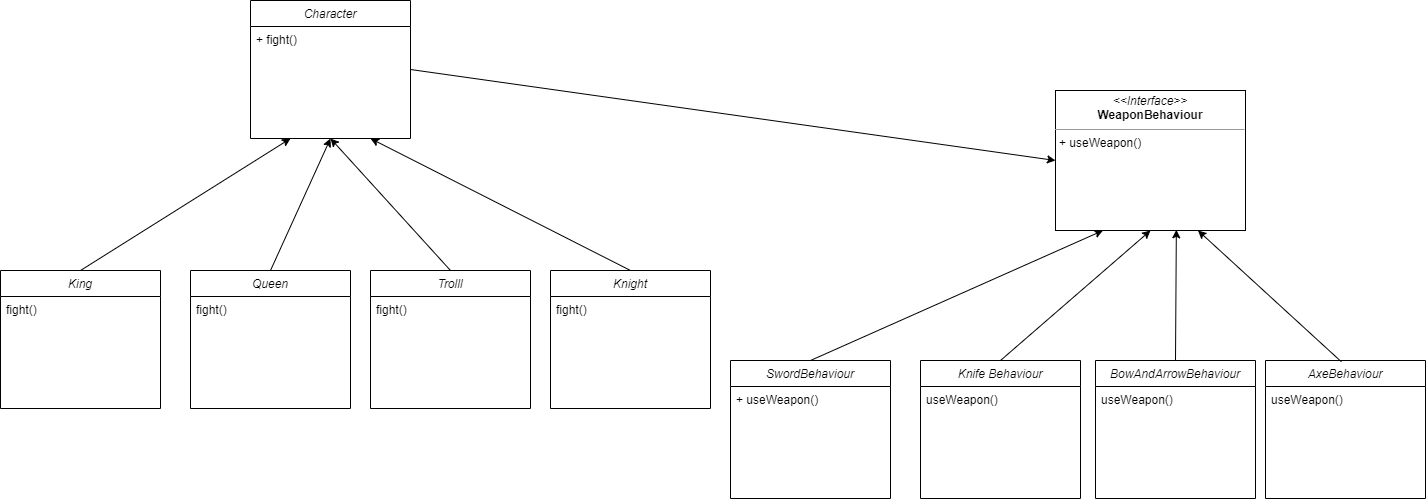

The diagram above was exported from draw.io. Its source (the exported page's mxGraphModel, read from the mxfile embedded in the PNG):
<mxGraphModel dx="4408" dy="3460" grid="1" gridSize="10" guides="1" tooltips="1" connect="1" arrows="1" fold="1" page="1" pageScale="1" pageWidth="827" pageHeight="1169" math="0" shadow="0">
  <root>
    <mxCell id="0" />
    <mxCell id="1" parent="0" />
    <mxCell id="2" value="Character" style="swimlane;fontStyle=2;align=center;verticalAlign=top;childLayout=stackLayout;horizontal=1;startSize=26;horizontalStack=0;resizeParent=1;resizeLast=0;collapsible=1;marginBottom=0;rounded=0;shadow=0;strokeWidth=1;" vertex="1" parent="1">
      <mxGeometry x="280" y="60" width="160" height="138" as="geometry">
        <mxRectangle x="230" y="140" width="160" height="26" as="alternateBounds" />
      </mxGeometry>
    </mxCell>
    <mxCell id="3" value="+ fight()" style="text;align=left;verticalAlign=top;spacingLeft=4;spacingRight=4;overflow=hidden;rotatable=0;points=[[0,0.5],[1,0.5]];portConstraint=eastwest;rounded=0;shadow=0;html=0;" vertex="1" parent="2">
      <mxGeometry y="26" width="160" height="26" as="geometry" />
    </mxCell>
    <mxCell id="4" value="King" style="swimlane;fontStyle=2;align=center;verticalAlign=top;childLayout=stackLayout;horizontal=1;startSize=26;horizontalStack=0;resizeParent=1;resizeLast=0;collapsible=1;marginBottom=0;rounded=0;shadow=0;strokeWidth=1;" vertex="1" parent="1">
      <mxGeometry x="30" y="330" width="160" height="138" as="geometry">
        <mxRectangle x="230" y="140" width="160" height="26" as="alternateBounds" />
      </mxGeometry>
    </mxCell>
    <mxCell id="5" value="fight()" style="text;align=left;verticalAlign=top;spacingLeft=4;spacingRight=4;overflow=hidden;rotatable=0;points=[[0,0.5],[1,0.5]];portConstraint=eastwest;rounded=0;shadow=0;html=0;" vertex="1" parent="4">
      <mxGeometry y="26" width="160" height="26" as="geometry" />
    </mxCell>
    <mxCell id="6" value="Queen" style="swimlane;fontStyle=2;align=center;verticalAlign=top;childLayout=stackLayout;horizontal=1;startSize=26;horizontalStack=0;resizeParent=1;resizeLast=0;collapsible=1;marginBottom=0;rounded=0;shadow=0;strokeWidth=1;" vertex="1" parent="1">
      <mxGeometry x="220" y="330" width="160" height="138" as="geometry">
        <mxRectangle x="230" y="140" width="160" height="26" as="alternateBounds" />
      </mxGeometry>
    </mxCell>
    <mxCell id="7" value="fight()" style="text;align=left;verticalAlign=top;spacingLeft=4;spacingRight=4;overflow=hidden;rotatable=0;points=[[0,0.5],[1,0.5]];portConstraint=eastwest;rounded=0;shadow=0;html=0;" vertex="1" parent="6">
      <mxGeometry y="26" width="160" height="26" as="geometry" />
    </mxCell>
    <mxCell id="8" value="Trolll" style="swimlane;fontStyle=2;align=center;verticalAlign=top;childLayout=stackLayout;horizontal=1;startSize=26;horizontalStack=0;resizeParent=1;resizeLast=0;collapsible=1;marginBottom=0;rounded=0;shadow=0;strokeWidth=1;" vertex="1" parent="1">
      <mxGeometry x="400" y="330" width="160" height="138" as="geometry">
        <mxRectangle x="230" y="140" width="160" height="26" as="alternateBounds" />
      </mxGeometry>
    </mxCell>
    <mxCell id="9" value="fight()" style="text;align=left;verticalAlign=top;spacingLeft=4;spacingRight=4;overflow=hidden;rotatable=0;points=[[0,0.5],[1,0.5]];portConstraint=eastwest;rounded=0;shadow=0;html=0;" vertex="1" parent="8">
      <mxGeometry y="26" width="160" height="26" as="geometry" />
    </mxCell>
    <mxCell id="10" value="Knight" style="swimlane;fontStyle=2;align=center;verticalAlign=top;childLayout=stackLayout;horizontal=1;startSize=26;horizontalStack=0;resizeParent=1;resizeLast=0;collapsible=1;marginBottom=0;rounded=0;shadow=0;strokeWidth=1;" vertex="1" parent="1">
      <mxGeometry x="580" y="330" width="160" height="138" as="geometry">
        <mxRectangle x="230" y="140" width="160" height="26" as="alternateBounds" />
      </mxGeometry>
    </mxCell>
    <mxCell id="11" value="fight()" style="text;align=left;verticalAlign=top;spacingLeft=4;spacingRight=4;overflow=hidden;rotatable=0;points=[[0,0.5],[1,0.5]];portConstraint=eastwest;rounded=0;shadow=0;html=0;" vertex="1" parent="10">
      <mxGeometry y="26" width="160" height="26" as="geometry" />
    </mxCell>
    <mxCell id="12" value="Knife Behaviour" style="swimlane;fontStyle=2;align=center;verticalAlign=top;childLayout=stackLayout;horizontal=1;startSize=26;horizontalStack=0;resizeParent=1;resizeLast=0;collapsible=1;marginBottom=0;rounded=0;shadow=0;strokeWidth=1;" vertex="1" parent="1">
      <mxGeometry x="950" y="420" width="160" height="138" as="geometry">
        <mxRectangle x="230" y="140" width="160" height="26" as="alternateBounds" />
      </mxGeometry>
    </mxCell>
    <mxCell id="13" value="useWeapon()" style="text;align=left;verticalAlign=top;spacingLeft=4;spacingRight=4;overflow=hidden;rotatable=0;points=[[0,0.5],[1,0.5]];portConstraint=eastwest;" vertex="1" parent="12">
      <mxGeometry y="26" width="160" height="26" as="geometry" />
    </mxCell>
    <mxCell id="14" value="BowAndArrowBehaviour" style="swimlane;fontStyle=2;align=center;verticalAlign=top;childLayout=stackLayout;horizontal=1;startSize=26;horizontalStack=0;resizeParent=1;resizeLast=0;collapsible=1;marginBottom=0;rounded=0;shadow=0;strokeWidth=1;" vertex="1" parent="1">
      <mxGeometry x="1125" y="420" width="160" height="138" as="geometry">
        <mxRectangle x="230" y="140" width="160" height="26" as="alternateBounds" />
      </mxGeometry>
    </mxCell>
    <mxCell id="15" value="useWeapon()" style="text;align=left;verticalAlign=top;spacingLeft=4;spacingRight=4;overflow=hidden;rotatable=0;points=[[0,0.5],[1,0.5]];portConstraint=eastwest;" vertex="1" parent="14">
      <mxGeometry y="26" width="160" height="24" as="geometry" />
    </mxCell>
    <mxCell id="16" value="SwordBehaviour" style="swimlane;fontStyle=2;align=center;verticalAlign=top;childLayout=stackLayout;horizontal=1;startSize=26;horizontalStack=0;resizeParent=1;resizeLast=0;collapsible=1;marginBottom=0;rounded=0;shadow=0;strokeWidth=1;" vertex="1" parent="1">
      <mxGeometry x="760" y="420" width="160" height="138" as="geometry">
        <mxRectangle x="230" y="140" width="160" height="26" as="alternateBounds" />
      </mxGeometry>
    </mxCell>
    <mxCell id="17" value="+ useWeapon()" style="text;align=left;verticalAlign=top;spacingLeft=4;spacingRight=4;overflow=hidden;rotatable=0;points=[[0,0.5],[1,0.5]];portConstraint=eastwest;" vertex="1" parent="16">
      <mxGeometry y="26" width="160" height="26" as="geometry" />
    </mxCell>
    <mxCell id="18" value="AxeBehaviour" style="swimlane;fontStyle=2;align=center;verticalAlign=top;childLayout=stackLayout;horizontal=1;startSize=26;horizontalStack=0;resizeParent=1;resizeLast=0;collapsible=1;marginBottom=0;rounded=0;shadow=0;strokeWidth=1;" vertex="1" parent="1">
      <mxGeometry x="1295" y="420" width="160" height="138" as="geometry">
        <mxRectangle x="230" y="140" width="160" height="26" as="alternateBounds" />
      </mxGeometry>
    </mxCell>
    <mxCell id="19" value="useWeapon()" style="text;align=left;verticalAlign=top;spacingLeft=4;spacingRight=4;overflow=hidden;rotatable=0;points=[[0,0.5],[1,0.5]];portConstraint=eastwest;" vertex="1" parent="18">
      <mxGeometry y="26" width="160" height="26" as="geometry" />
    </mxCell>
    <mxCell id="20" value="&lt;p style=&quot;margin:0px;margin-top:4px;text-align:center;&quot;&gt;&lt;i&gt;&amp;lt;&amp;lt;Interface&amp;gt;&amp;gt;&lt;/i&gt;&lt;br&gt;&lt;b&gt;WeaponBehaviour&lt;/b&gt;&lt;/p&gt;&lt;hr size=&quot;1&quot;&gt;&lt;p style=&quot;margin:0px;margin-left:4px;&quot;&gt;&lt;/p&gt;&lt;p style=&quot;margin:0px;margin-left:4px;&quot;&gt;+ useWeapon()&lt;br&gt;&lt;br&gt;&lt;/p&gt;" style="verticalAlign=top;align=left;overflow=fill;fontSize=12;fontFamily=Helvetica;html=1;" vertex="1" parent="1">
      <mxGeometry x="1085" y="150" width="190" height="140" as="geometry" />
    </mxCell>
    <mxCell id="21" value="" style="endArrow=classic;html=1;rounded=0;exitX=0.5;exitY=0;exitDx=0;exitDy=0;entryX=0.5;entryY=1;entryDx=0;entryDy=0;" edge="1" source="12" target="20" parent="1">
      <mxGeometry width="50" height="50" relative="1" as="geometry">
        <mxPoint x="1025" y="390" as="sourcePoint" />
        <mxPoint x="1075" y="340" as="targetPoint" />
      </mxGeometry>
    </mxCell>
    <mxCell id="22" value="" style="endArrow=classic;html=1;rounded=0;exitX=0.5;exitY=0;exitDx=0;exitDy=0;entryX=0.636;entryY=0.995;entryDx=0;entryDy=0;entryPerimeter=0;" edge="1" source="14" target="20" parent="1">
      <mxGeometry width="50" height="50" relative="1" as="geometry">
        <mxPoint x="1040" y="430" as="sourcePoint" />
        <mxPoint x="1190" y="300" as="targetPoint" />
      </mxGeometry>
    </mxCell>
    <mxCell id="23" value="" style="endArrow=classic;html=1;rounded=0;exitX=0.474;exitY=0.009;exitDx=0;exitDy=0;entryX=0.75;entryY=1;entryDx=0;entryDy=0;exitPerimeter=0;" edge="1" source="18" target="20" parent="1">
      <mxGeometry width="50" height="50" relative="1" as="geometry">
        <mxPoint x="1215" y="430" as="sourcePoint" />
        <mxPoint x="1215.84" y="299.29999999999995" as="targetPoint" />
      </mxGeometry>
    </mxCell>
    <mxCell id="24" value="" style="endArrow=classic;html=1;rounded=0;exitX=0.5;exitY=0;exitDx=0;exitDy=0;entryX=0.25;entryY=1;entryDx=0;entryDy=0;" edge="1" source="16" target="20" parent="1">
      <mxGeometry width="50" height="50" relative="1" as="geometry">
        <mxPoint x="1040" y="430" as="sourcePoint" />
        <mxPoint x="1190" y="300" as="targetPoint" />
      </mxGeometry>
    </mxCell>
    <mxCell id="25" value="" style="endArrow=classic;html=1;rounded=0;exitX=0.5;exitY=0;exitDx=0;exitDy=0;entryX=0.5;entryY=1;entryDx=0;entryDy=0;" edge="1" source="8" target="2" parent="1">
      <mxGeometry width="50" height="50" relative="1" as="geometry">
        <mxPoint x="430" y="310" as="sourcePoint" />
        <mxPoint x="722.5" y="180" as="targetPoint" />
      </mxGeometry>
    </mxCell>
    <mxCell id="26" value="" style="endArrow=classic;html=1;rounded=0;exitX=0.5;exitY=0;exitDx=0;exitDy=0;entryX=0.5;entryY=1;entryDx=0;entryDy=0;" edge="1" source="6" target="2" parent="1">
      <mxGeometry width="50" height="50" relative="1" as="geometry">
        <mxPoint x="490" y="340.0000000000001" as="sourcePoint" />
        <mxPoint x="370" y="208" as="targetPoint" />
      </mxGeometry>
    </mxCell>
    <mxCell id="27" value="" style="endArrow=classic;html=1;rounded=0;exitX=0.5;exitY=0;exitDx=0;exitDy=0;entryX=0.75;entryY=1;entryDx=0;entryDy=0;" edge="1" source="10" target="2" parent="1">
      <mxGeometry width="50" height="50" relative="1" as="geometry">
        <mxPoint x="540" y="330.0000000000001" as="sourcePoint" />
        <mxPoint x="420" y="198" as="targetPoint" />
      </mxGeometry>
    </mxCell>
    <mxCell id="28" value="" style="endArrow=classic;html=1;rounded=0;entryX=0.25;entryY=1;entryDx=0;entryDy=0;exitX=0.5;exitY=0;exitDx=0;exitDy=0;" edge="1" source="4" target="2" parent="1">
      <mxGeometry width="50" height="50" relative="1" as="geometry">
        <mxPoint x="190" y="310" as="sourcePoint" />
        <mxPoint x="390" y="228" as="targetPoint" />
      </mxGeometry>
    </mxCell>
    <mxCell id="29" value="" style="endArrow=classic;html=1;rounded=0;exitX=1;exitY=0.5;exitDx=0;exitDy=0;entryX=0;entryY=0.5;entryDx=0;entryDy=0;" edge="1" source="2" target="20" parent="1">
      <mxGeometry width="50" height="50" relative="1" as="geometry">
        <mxPoint x="680" y="350" as="sourcePoint" />
        <mxPoint x="420" y="218" as="targetPoint" />
      </mxGeometry>
    </mxCell>
  </root>
</mxGraphModel>